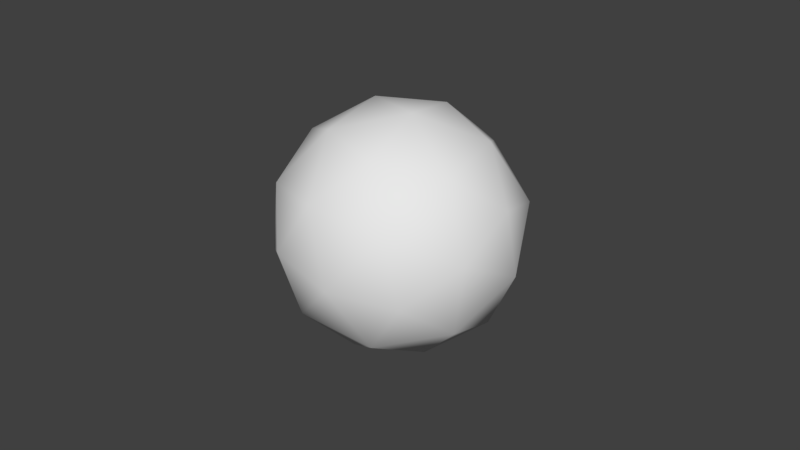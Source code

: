 # Source: Tennis_Ball.blend  (saved by Blender 2.79.0; exported with 4.5.12 LTS)
import bpy
from mathutils import Matrix  # noqa: F401  (used for matrix-valued properties, if any)

bpy.ops.wm.read_factory_settings(use_empty=True)
scene = bpy.context.scene
scene.name = 'Scene'

# ---- collections
col_collection_1 = bpy.data.collections.new('Collection 1'); scene.collection.children.link(col_collection_1)

# ---- world
world_world = bpy.data.worlds.new('World'); scene.world = world_world
world_world.color = (0.05088, 0.05088, 0.05088)
world_world.use_sun_shadow = False
world_world.sun_shadow_jitter_overblur = 0.0
world_world.cycles.sampling_method = 'MANUAL'

# ---- meshes
me_icosphere = bpy.data.meshes.new('Icosphere')
me_icosphere.from_pydata([(-1.026e-09, 3.591e-09, -0.277), (0.2004, -0.1456, -0.1239), (-0.07655, -0.2356, -0.1239), (-0.2477, 3.591e-09, -0.1239), (-0.07655, 0.2356, -0.1239), (0.2004, 0.1456, -0.1239), (0.07655, -0.2356, 0.1239), (-0.2004, -0.1456, 0.1239), (-0.2004, 0.1456, 0.1239), (0.07655, 0.2356, 0.1239), (0.2477, 3.591e-09, 0.1239), (-1.026e-09, 3.591e-09, 0.277), (-0.045, -0.1385, -0.2356), (0.1178, -0.08559, -0.2356), (0.07281, -0.2241, -0.1456), (0.2356, 3.591e-09, -0.1456), (0.1178, 0.08559, -0.2356), (-0.1456, 3.591e-09, -0.2356), (-0.1906, -0.1385, -0.1456), (-0.045, 0.1385, -0.2356), (-0.1906, 0.1385, -0.1456), (0.07281, 0.2241, -0.1456), (0.2634, -0.08559, 1.026e-09), (0.2634, 0.08559, 1.026e-09), (-1.026e-09, -0.277, 1.026e-09), (0.1628, -0.2241, 1.026e-09), (-0.2634, -0.08559, 1.026e-09), (-0.1628, -0.2241, 1.026e-09), (-0.1628, 0.2241, 1.026e-09), (-0.2634, 0.08559, 1.026e-09), (0.1628, 0.2241, 1.026e-09), (-1.026e-09, 0.277, 1.026e-09), (0.1906, -0.1385, 0.1456), (-0.07281, -0.2241, 0.1456), (-0.2356, 3.591e-09, 0.1456), (-0.07281, 0.2241, 0.1456), (0.1906, 0.1385, 0.1456), (0.045, -0.1385, 0.2356), (0.1456, 3.591e-09, 0.2356), (-0.1178, -0.08559, 0.2356), (-0.1178, 0.08559, 0.2356), (0.045, 0.1385, 0.2356)], [], [(0, 13, 12), (1, 13, 15), (0, 12, 17), (0, 17, 19), (0, 19, 16), (1, 15, 22), (2, 14, 24), (3, 18, 26), (4, 20, 28), (5, 21, 30), (1, 22, 25), (2, 24, 27), (3, 26, 29), (4, 28, 31), (5, 30, 23), (6, 32, 37), (7, 33, 39), (8, 34, 40), (9, 35, 41), (10, 36, 38), (38, 41, 11), (38, 36, 41), (36, 9, 41), (41, 40, 11), (41, 35, 40), (35, 8, 40), (40, 39, 11), (40, 34, 39), (34, 7, 39), (39, 37, 11), (39, 33, 37), (33, 6, 37), (37, 38, 11), (37, 32, 38), (32, 10, 38), (23, 36, 10), (23, 30, 36), (30, 9, 36), (31, 35, 9), (31, 28, 35), (28, 8, 35), (29, 34, 8), (29, 26, 34), (26, 7, 34), (27, 33, 7), (27, 24, 33), (24, 6, 33), (25, 32, 6), (25, 22, 32), (22, 10, 32), (30, 31, 9), (30, 21, 31), (21, 4, 31), (28, 29, 8), (28, 20, 29), (20, 3, 29), (26, 27, 7), (26, 18, 27), (18, 2, 27), (24, 25, 6), (24, 14, 25), (14, 1, 25), (22, 23, 10), (22, 15, 23), (15, 5, 23), (16, 21, 5), (16, 19, 21), (19, 4, 21), (19, 20, 4), (19, 17, 20), (17, 3, 20), (17, 18, 3), (17, 12, 18), (12, 2, 18), (15, 16, 5), (15, 13, 16), (13, 0, 16), (12, 14, 2), (12, 13, 14), (13, 1, 14)])
me_icosphere.polygons.foreach_set('use_smooth', [True] * 80)
_uv = me_icosphere.uv_layers.new(name='UVMap')
_uv.uv.foreach_set('vector', [0.8891, 0.1947, 0.8727, 0.1721, 0.8626, 0.2033, 0.8532, 0.1452, 0.8727, 0.1721, 0.8891, 0.1394, 0.8891, 0.1947, 0.8626, 0.2033, 0.8891, 0.2226, 0.8891, 0.1947, 0.8891, 0.2226, 0.9157, 0.2033, 0.8891, 0.1947, 0.9157, 0.2033, 0.9056, 0.1721, 0.8532, 0.1452, 0.8891, 0.1394, 0.8579, 0.0983, 0.831, 0.2136, 0.8366, 0.1776, 0.7878, 0.1947, 0.8891, 0.2558, 0.8566, 0.2394, 0.8578, 0.291, 0.9473, 0.2136, 0.9216, 0.2394, 0.9711, 0.2543, 0.9251, 0.1452, 0.9417, 0.1776, 0.9711, 0.1352, 0.8532, 0.1452, 0.8579, 0.0983, 0.8071, 0.1352, 0.831, 0.2136, 0.7878, 0.1947, 0.8072, 0.2543, 0.8891, 0.2558, 0.8578, 0.291, 0.9205, 0.291, 0.9473, 0.2136, 0.9711, 0.2543, 0.9905, 0.1947, 0.9251, 0.1452, 0.9711, 0.1352, 0.9204, 0.0983, 0.831, 0.1754, 0.8566, 0.1496, 0.8626, 0.1857, 0.8532, 0.2438, 0.8366, 0.2114, 0.8727, 0.2169, 0.9251, 0.2438, 0.8891, 0.2496, 0.9056, 0.2169, 0.9473, 0.1754, 0.9417, 0.2114, 0.9157, 0.1857, 0.8891, 0.1332, 0.9216, 0.1496, 0.8891, 0.1664, 0.8891, 0.1664, 0.9157, 0.1857, 0.8891, 0.1943, 0.8891, 0.1664, 0.9216, 0.1496, 0.9157, 0.1857, 0.9216, 0.1496, 0.9473, 0.1754, 0.9157, 0.1857, 0.9157, 0.1857, 0.9056, 0.2169, 0.8891, 0.1943, 0.9157, 0.1857, 0.9417, 0.2114, 0.9056, 0.2169, 0.9417, 0.2114, 0.9251, 0.2438, 0.9056, 0.2169, 0.9056, 0.2169, 0.8727, 0.2169, 0.8891, 0.1943, 0.9056, 0.2169, 0.8891, 0.2496, 0.8727, 0.2169, 0.8891, 0.2496, 0.8532, 0.2438, 0.8727, 0.2169, 0.8727, 0.2169, 0.8626, 0.1857, 0.8891, 0.1943, 0.8727, 0.2169, 0.8366, 0.2114, 0.8626, 0.1857, 0.8366, 0.2114, 0.831, 0.1754, 0.8626, 0.1857, 0.8626, 0.1857, 0.8891, 0.1664, 0.8891, 0.1943, 0.8626, 0.1857, 0.8566, 0.1496, 0.8891, 0.1664, 0.8566, 0.1496, 0.8891, 0.1332, 0.8891, 0.1664, 0.9205, 0.09798, 0.9216, 0.1496, 0.8891, 0.1332, 0.9205, 0.09798, 0.9711, 0.1348, 0.9216, 0.1496, 0.9711, 0.1348, 0.9473, 0.1754, 0.9216, 0.1496, 0.9905, 0.1944, 0.9417, 0.2114, 0.9473, 0.1754, 0.9905, 0.1944, 0.9711, 0.2539, 0.9417, 0.2114, 0.9711, 0.2539, 0.9251, 0.2438, 0.9417, 0.2114, 0.9204, 0.2907, 0.8891, 0.2496, 0.9251, 0.2438, 0.9204, 0.2907, 0.8579, 0.2907, 0.8891, 0.2496, 0.8579, 0.2907, 0.8532, 0.2438, 0.8891, 0.2496, 0.8071, 0.2539, 0.8366, 0.2114, 0.8532, 0.2438, 0.8071, 0.2539, 0.7878, 0.1944, 0.8366, 0.2114, 0.7878, 0.1944, 0.831, 0.1754, 0.8366, 0.2114, 0.8072, 0.1348, 0.8566, 0.1496, 0.831, 0.1754, 0.8072, 0.1348, 0.8578, 0.09798, 0.8566, 0.1496, 0.8578, 0.09798, 0.8891, 0.1332, 0.8566, 0.1496, 0.9711, 0.1348, 0.9905, 0.1944, 0.9473, 0.1754, 0.9711, 0.1352, 0.9417, 0.1776, 0.9905, 0.1947, 0.9417, 0.1776, 0.9473, 0.2136, 0.9905, 0.1947, 0.9711, 0.2539, 0.9204, 0.2907, 0.9251, 0.2438, 0.9711, 0.2543, 0.9216, 0.2394, 0.9205, 0.291, 0.9216, 0.2394, 0.8891, 0.2558, 0.9205, 0.291, 0.8579, 0.2907, 0.8071, 0.2539, 0.8532, 0.2438, 0.8578, 0.291, 0.8566, 0.2394, 0.8072, 0.2543, 0.8566, 0.2394, 0.831, 0.2136, 0.8072, 0.2543, 0.7878, 0.1944, 0.8072, 0.1348, 0.831, 0.1754, 0.7878, 0.1947, 0.8366, 0.1776, 0.8071, 0.1352, 0.8366, 0.1776, 0.8532, 0.1452, 0.8071, 0.1352, 0.8578, 0.09798, 0.9205, 0.09798, 0.8891, 0.1332, 0.8579, 0.0983, 0.8891, 0.1394, 0.9204, 0.0983, 0.8891, 0.1394, 0.9251, 0.1452, 0.9204, 0.0983, 0.9056, 0.1721, 0.9417, 0.1776, 0.9251, 0.1452, 0.9056, 0.1721, 0.9157, 0.2033, 0.9417, 0.1776, 0.9157, 0.2033, 0.9473, 0.2136, 0.9417, 0.1776, 0.9157, 0.2033, 0.9216, 0.2394, 0.9473, 0.2136, 0.9157, 0.2033, 0.8891, 0.2226, 0.9216, 0.2394, 0.8891, 0.2226, 0.8891, 0.2558, 0.9216, 0.2394, 0.8891, 0.2226, 0.8566, 0.2394, 0.8891, 0.2558, 0.8891, 0.2226, 0.8626, 0.2033, 0.8566, 0.2394, 0.8626, 0.2033, 0.831, 0.2136, 0.8566, 0.2394, 0.8891, 0.1394, 0.9056, 0.1721, 0.9251, 0.1452, 0.8891, 0.1394, 0.8727, 0.1721, 0.9056, 0.1721, 0.8727, 0.1721, 0.8891, 0.1947, 0.9056, 0.1721, 0.8626, 0.2033, 0.8366, 0.1776, 0.831, 0.2136, 0.8626, 0.2033, 0.8727, 0.1721, 0.8366, 0.1776, 0.8727, 0.1721, 0.8532, 0.1452, 0.8366, 0.1776])
me_icosphere.use_remesh_preserve_volume = False
me_icosphere.use_remesh_preserve_attributes = False
me_icosphere.use_mirror_vertex_groups = False
me_icosphere.update()

# ---- objects
ob_tennis_ball = bpy.data.objects.new('Tennis_Ball', me_icosphere)

# ---- transforms, parenting, visibility, modifiers, constraints
ob_tennis_ball.location = (0.0, 0.0, 0.0)
ob_tennis_ball.rotation_euler = (0.6705, -0.03, 0.3984)
ob_tennis_ball.lineart.crease_threshold = 0.0

# ---- collection membership
col_collection_1.objects.link(ob_tennis_ball)

# ---- scene / render settings (as saved in the file)
scene.frame_start = 1; scene.frame_end = 250; scene.frame_set(1)
scene.render.engine = 'BLENDER_EEVEE_NEXT'
scene.render.resolution_percentage = 50
scene.render.dither_intensity = 0.0
scene.cycles.use_denoising = False
scene.cycles.samples = 128
scene.cycles.sampling_pattern = 'TABULATED_SOBOL'
scene.cycles.use_adaptive_sampling = False
scene.cycles.use_light_tree = False
scene.cycles.blur_glossy = 0.0
scene.cycles.sample_clamp_indirect = 0.0
scene.view_settings.view_transform = 'Standard'
bpy.context.view_layer.update()

# ---- added for rendering (the .blend has no active camera and no usable light): camera, sun
cam_auto = bpy.data.cameras.new('AutoCamera')
cam_auto.lens = 50.0
cam_auto.sensor_width = 36.0
cam_auto.clip_end = 1000.0
ob_auto_camera = bpy.data.objects.new('AutoCamera', cam_auto)
scene.collection.objects.link(ob_auto_camera)
ob_auto_camera.location = (1.33989, -1.60787, 1.07191)
ob_auto_camera.rotation_euler = (1.09748, -7.21219e-08, 0.694738)
scene.camera = ob_auto_camera
light_auto_sun = bpy.data.lights.new('AutoSun', 'SUN')
light_auto_sun.energy = 3.0
light_auto_sun.angle = 0.0523599
ob_auto_sun = bpy.data.objects.new('AutoSun', light_auto_sun)
scene.collection.objects.link(ob_auto_sun)
ob_auto_sun.rotation_euler = (0.872665, 0.174533, 0.523599)
bpy.context.view_layer.update()
